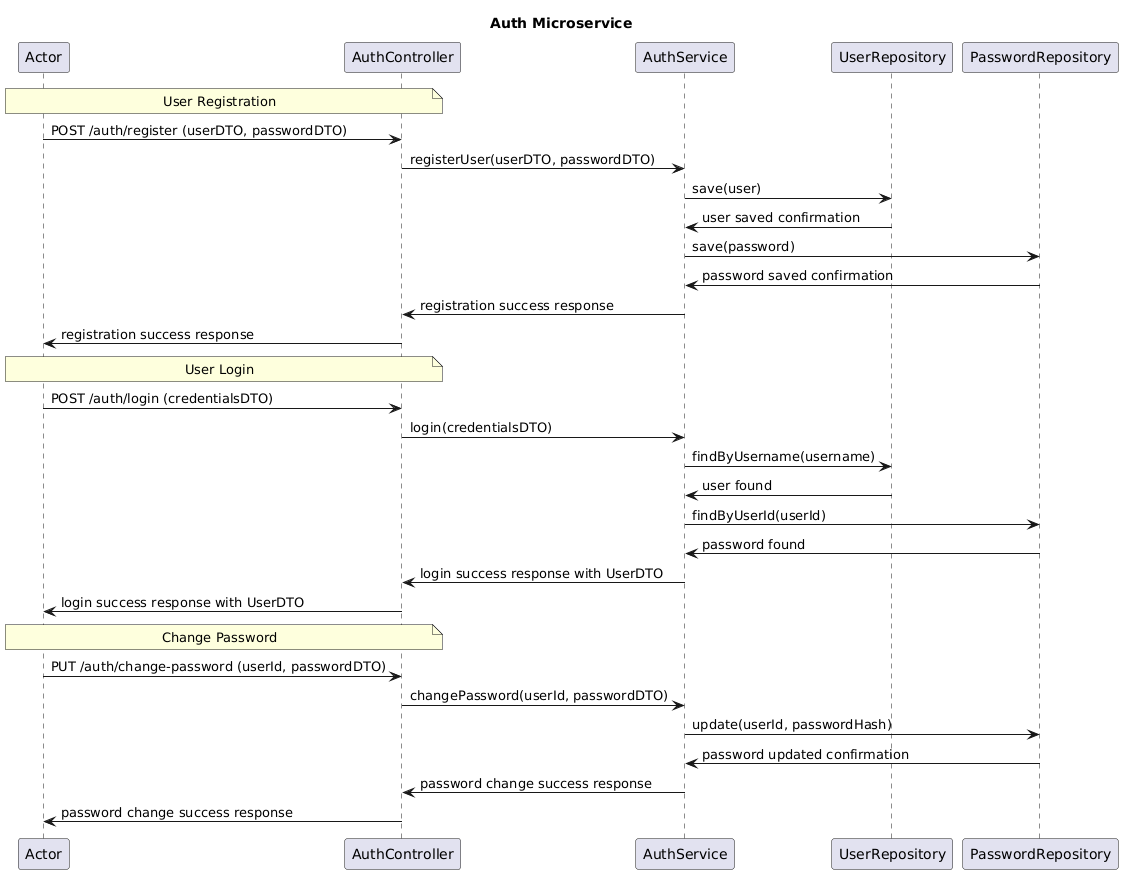

The diagram above was rendered by PlantUML. Its source (embedded in the PNG):
@startuml
title Auth Microservice

Note over Actor, AuthController: User Registration
Actor->AuthController: POST /auth/register (userDTO, passwordDTO)
AuthController->AuthService: registerUser(userDTO, passwordDTO)
AuthService->UserRepository: save(user)
UserRepository->AuthService: user saved confirmation
AuthService->PasswordRepository: save(password)
PasswordRepository->AuthService: password saved confirmation
AuthService->AuthController: registration success response
AuthController->Actor: registration success response

Note over Actor, AuthController: User Login
Actor->AuthController: POST /auth/login (credentialsDTO)
AuthController->AuthService: login(credentialsDTO)
AuthService->UserRepository: findByUsername(username)
UserRepository->AuthService: user found
AuthService->PasswordRepository: findByUserId(userId)
PasswordRepository->AuthService: password found
AuthService->AuthController: login success response with UserDTO
AuthController->Actor: login success response with UserDTO

Note over Actor, AuthController: Change Password
Actor->AuthController: PUT /auth/change-password (userId, passwordDTO)
AuthController->AuthService: changePassword(userId, passwordDTO)
AuthService->PasswordRepository: update(userId, passwordHash)
PasswordRepository->AuthService: password updated confirmation
AuthService->AuthController: password change success response
AuthController->Actor: password change success response
@enduml